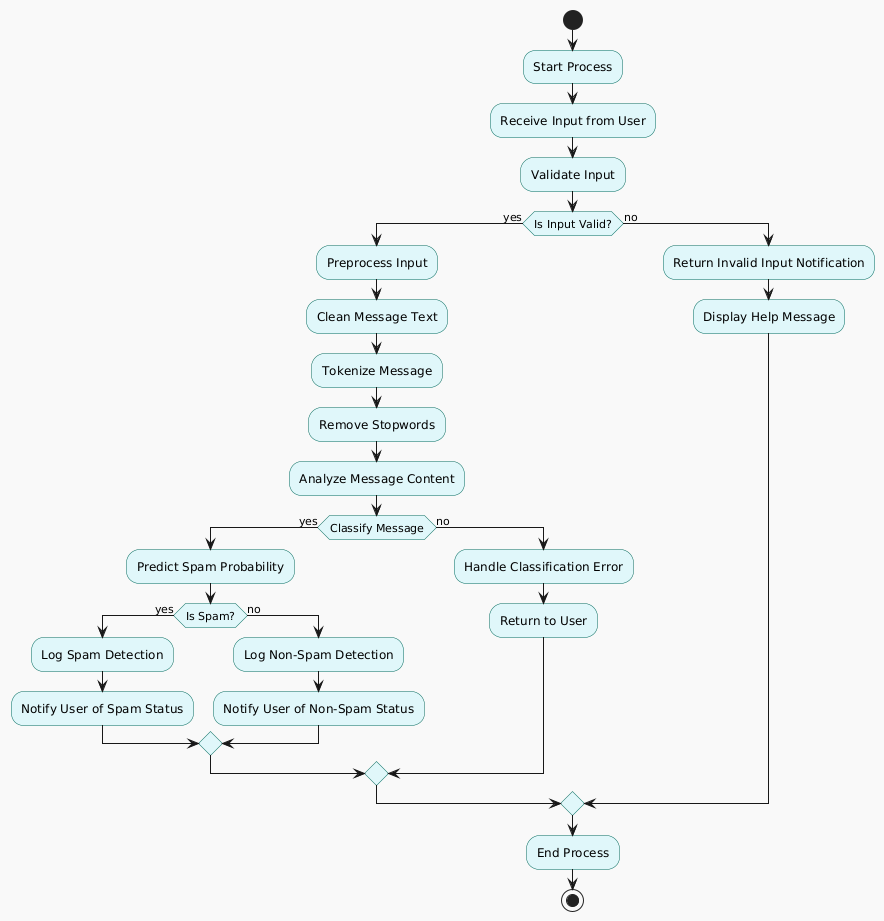

The diagram above was rendered by PlantUML. Its source (embedded in the PNG):
@startuml
skinparam backgroundColor #f9f9f9
skinparam activity {
    BackgroundColor #e0f7fa
    BorderColor #00695c
    FontColor #000000
}

start
:Start Process;
:Receive Input from User;
:Validate Input;
if (Is Input Valid?) then (yes)
    :Preprocess Input;
    :Clean Message Text;
    :Tokenize Message;
    :Remove Stopwords;
    :Analyze Message Content;
    if (Classify Message) then (yes)
        :Predict Spam Probability;
        if (Is Spam?) then (yes)
            :Log Spam Detection;
            :Notify User of Spam Status;
        else (no)
            :Log Non-Spam Detection;
            :Notify User of Non-Spam Status;
        endif
    else (no)
        :Handle Classification Error;
        :Return to User;
    endif
else (no)
    :Return Invalid Input Notification;
    :Display Help Message;
endif
:End Process;
stop
@enduml